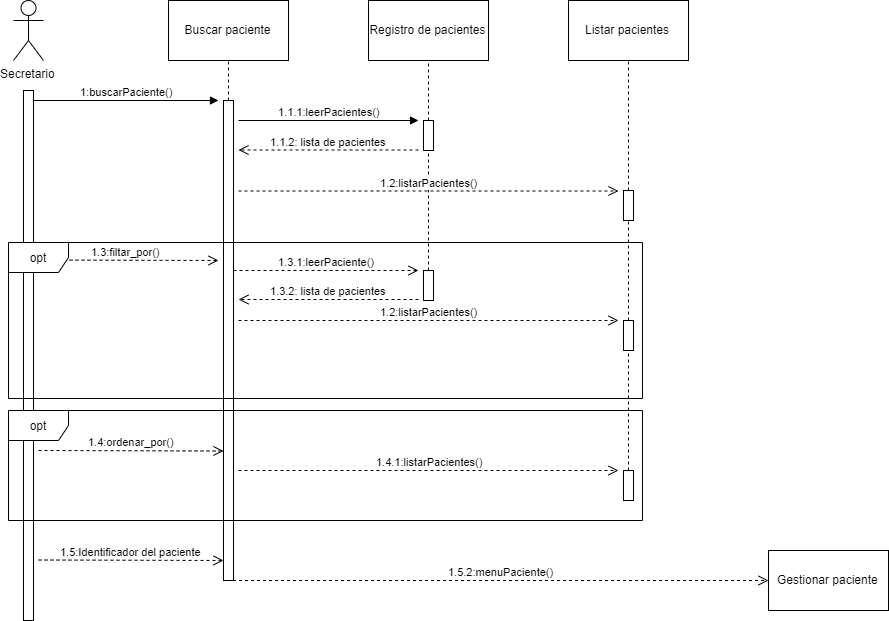

The diagram above was exported from draw.io. Its source (the exported page's mxGraphModel, read from the mxfile embedded in the PNG):
<mxGraphModel dx="1205" dy="608" grid="1" gridSize="10" guides="1" tooltips="1" connect="1" arrows="1" fold="1" page="1" pageScale="1" pageWidth="827" pageHeight="1169" math="0" shadow="0">
  <root>
    <mxCell id="0" />
    <mxCell id="1" parent="0" />
    <mxCell id="gU2RZ88isuZTogVndelv-1" value="Buscar paciente" style="rounded=0;whiteSpace=wrap;html=1;" parent="1" vertex="1">
      <mxGeometry x="200" y="20" width="120" height="60" as="geometry" />
    </mxCell>
    <mxCell id="gU2RZ88isuZTogVndelv-2" value="Registro de pacientes" style="rounded=0;whiteSpace=wrap;html=1;" parent="1" vertex="1">
      <mxGeometry x="400" y="20" width="120" height="60" as="geometry" />
    </mxCell>
    <mxCell id="gU2RZ88isuZTogVndelv-5" value="" style="html=1;points=[];perimeter=orthogonalPerimeter;" parent="1" vertex="1">
      <mxGeometry x="55" y="110" width="10" height="530" as="geometry" />
    </mxCell>
    <mxCell id="gU2RZ88isuZTogVndelv-6" value="" style="html=1;points=[];perimeter=orthogonalPerimeter;" parent="1" vertex="1">
      <mxGeometry x="455" y="140" width="10" height="30" as="geometry" />
    </mxCell>
    <mxCell id="gU2RZ88isuZTogVndelv-7" value="" style="endArrow=none;dashed=1;html=1;entryX=0.5;entryY=1;entryDx=0;entryDy=0;exitX=0.5;exitY=0.375;exitDx=0;exitDy=0;exitPerimeter=0;" parent="1" source="gU2RZ88isuZTogVndelv-4" target="gU2RZ88isuZTogVndelv-1" edge="1">
      <mxGeometry width="50" height="50" relative="1" as="geometry">
        <mxPoint x="450" y="180" as="sourcePoint" />
        <mxPoint x="320" y="150" as="targetPoint" />
      </mxGeometry>
    </mxCell>
    <mxCell id="gU2RZ88isuZTogVndelv-8" value="1:buscarPaciente()" style="html=1;verticalAlign=bottom;endArrow=block;" parent="1" source="gU2RZ88isuZTogVndelv-5" edge="1">
      <mxGeometry width="80" relative="1" as="geometry">
        <mxPoint x="110" y="120" as="sourcePoint" />
        <mxPoint x="250" y="120" as="targetPoint" />
      </mxGeometry>
    </mxCell>
    <mxCell id="gU2RZ88isuZTogVndelv-9" value="Secretario" style="shape=umlActor;verticalLabelPosition=bottom;labelBackgroundColor=#ffffff;verticalAlign=top;html=1;" parent="1" vertex="1">
      <mxGeometry x="45" y="20" width="30" height="60" as="geometry" />
    </mxCell>
    <mxCell id="gU2RZ88isuZTogVndelv-4" value="" style="html=1;points=[];perimeter=orthogonalPerimeter;" parent="1" vertex="1">
      <mxGeometry x="255" y="120" width="10" height="480" as="geometry" />
    </mxCell>
    <mxCell id="gU2RZ88isuZTogVndelv-28" value="" style="endArrow=none;dashed=1;html=1;entryX=0.5;entryY=1;entryDx=0;entryDy=0;" parent="1" source="gU2RZ88isuZTogVndelv-6" target="gU2RZ88isuZTogVndelv-2" edge="1">
      <mxGeometry width="50" height="50" relative="1" as="geometry">
        <mxPoint x="520" y="150" as="sourcePoint" />
        <mxPoint x="270" y="90" as="targetPoint" />
      </mxGeometry>
    </mxCell>
    <mxCell id="gU2RZ88isuZTogVndelv-29" value="Listar pacientes" style="html=1;" parent="1" vertex="1">
      <mxGeometry x="600" y="20" width="120" height="60" as="geometry" />
    </mxCell>
    <mxCell id="gU2RZ88isuZTogVndelv-32" value="1.1.1:leerPacientes()" style="html=1;verticalAlign=bottom;endArrow=block;" parent="1" edge="1">
      <mxGeometry width="80" relative="1" as="geometry">
        <mxPoint x="270" y="140" as="sourcePoint" />
        <mxPoint x="450" y="140" as="targetPoint" />
      </mxGeometry>
    </mxCell>
    <mxCell id="gU2RZ88isuZTogVndelv-34" value="1.1.2: lista de pacientes" style="html=1;verticalAlign=bottom;endArrow=open;dashed=1;endSize=8;" parent="1" edge="1">
      <mxGeometry relative="1" as="geometry">
        <mxPoint x="450" y="169.5" as="sourcePoint" />
        <mxPoint x="270" y="169.5" as="targetPoint" />
      </mxGeometry>
    </mxCell>
    <mxCell id="gU2RZ88isuZTogVndelv-35" value="" style="endArrow=none;dashed=1;html=1;" parent="1" source="gU2RZ88isuZTogVndelv-36" target="gU2RZ88isuZTogVndelv-6" edge="1">
      <mxGeometry width="50" height="50" relative="1" as="geometry">
        <mxPoint x="500" y="230" as="sourcePoint" />
        <mxPoint x="500" y="200" as="targetPoint" />
      </mxGeometry>
    </mxCell>
    <mxCell id="gU2RZ88isuZTogVndelv-36" value="" style="html=1;points=[];perimeter=orthogonalPerimeter;" parent="1" vertex="1">
      <mxGeometry x="455" y="290" width="10" height="30" as="geometry" />
    </mxCell>
    <mxCell id="0n5vdHdgO7dXBJ4wXC1U-1" value="1.2:listarPacientes()" style="html=1;verticalAlign=bottom;endArrow=open;dashed=1;endSize=8;" edge="1" parent="1">
      <mxGeometry relative="1" as="geometry">
        <mxPoint x="270" y="210.5" as="sourcePoint" />
        <mxPoint x="650" y="210.5" as="targetPoint" />
      </mxGeometry>
    </mxCell>
    <mxCell id="0n5vdHdgO7dXBJ4wXC1U-2" value="" style="html=1;points=[];perimeter=orthogonalPerimeter;" vertex="1" parent="1">
      <mxGeometry x="655" y="210" width="10" height="30" as="geometry" />
    </mxCell>
    <mxCell id="0n5vdHdgO7dXBJ4wXC1U-3" value="" style="endArrow=none;dashed=1;html=1;entryX=0.5;entryY=1;entryDx=0;entryDy=0;" edge="1" parent="1" source="0n5vdHdgO7dXBJ4wXC1U-2" target="gU2RZ88isuZTogVndelv-29">
      <mxGeometry width="50" height="50" relative="1" as="geometry">
        <mxPoint x="270" y="227.5" as="sourcePoint" />
        <mxPoint x="270" y="90" as="targetPoint" />
      </mxGeometry>
    </mxCell>
    <mxCell id="0n5vdHdgO7dXBJ4wXC1U-4" value="1.4:ordenar_por()" style="html=1;verticalAlign=bottom;endArrow=open;dashed=1;endSize=8;" edge="1" parent="1">
      <mxGeometry relative="1" as="geometry">
        <mxPoint x="70" y="470" as="sourcePoint" />
        <mxPoint x="255" y="470.5" as="targetPoint" />
      </mxGeometry>
    </mxCell>
    <mxCell id="0n5vdHdgO7dXBJ4wXC1U-6" value="1.3:filtar_por()" style="html=1;verticalAlign=bottom;endArrow=open;dashed=1;endSize=8;" edge="1" parent="1">
      <mxGeometry relative="1" as="geometry">
        <mxPoint x="65" y="279.5" as="sourcePoint" />
        <mxPoint x="250" y="280" as="targetPoint" />
      </mxGeometry>
    </mxCell>
    <mxCell id="0n5vdHdgO7dXBJ4wXC1U-8" value="" style="html=1;points=[];perimeter=orthogonalPerimeter;" vertex="1" parent="1">
      <mxGeometry x="655" y="340" width="10" height="30" as="geometry" />
    </mxCell>
    <mxCell id="0n5vdHdgO7dXBJ4wXC1U-9" value="" style="endArrow=none;dashed=1;html=1;" edge="1" parent="1" source="0n5vdHdgO7dXBJ4wXC1U-8" target="0n5vdHdgO7dXBJ4wXC1U-2">
      <mxGeometry width="50" height="50" relative="1" as="geometry">
        <mxPoint x="670" y="210" as="sourcePoint" />
        <mxPoint x="670" y="90" as="targetPoint" />
      </mxGeometry>
    </mxCell>
    <mxCell id="0n5vdHdgO7dXBJ4wXC1U-11" value="1.3.2: lista de pacientes" style="html=1;verticalAlign=bottom;endArrow=open;dashed=1;endSize=8;" edge="1" parent="1">
      <mxGeometry relative="1" as="geometry">
        <mxPoint x="450" y="319" as="sourcePoint" />
        <mxPoint x="270" y="319" as="targetPoint" />
      </mxGeometry>
    </mxCell>
    <mxCell id="0n5vdHdgO7dXBJ4wXC1U-13" value="1.3.1:leerPaciente()" style="html=1;verticalAlign=bottom;endArrow=open;dashed=1;endSize=8;" edge="1" parent="1">
      <mxGeometry relative="1" as="geometry">
        <mxPoint x="265" y="290" as="sourcePoint" />
        <mxPoint x="450" y="290" as="targetPoint" />
      </mxGeometry>
    </mxCell>
    <mxCell id="0n5vdHdgO7dXBJ4wXC1U-14" value="1.2:listarPacientes()" style="html=1;verticalAlign=bottom;endArrow=open;dashed=1;endSize=8;" edge="1" parent="1">
      <mxGeometry relative="1" as="geometry">
        <mxPoint x="270" y="340" as="sourcePoint" />
        <mxPoint x="650" y="340" as="targetPoint" />
      </mxGeometry>
    </mxCell>
    <mxCell id="0n5vdHdgO7dXBJ4wXC1U-15" value="opt" style="shape=umlFrame;whiteSpace=wrap;html=1;" vertex="1" parent="1">
      <mxGeometry x="40" y="262" width="634" height="156" as="geometry" />
    </mxCell>
    <mxCell id="0n5vdHdgO7dXBJ4wXC1U-17" value="" style="endArrow=none;dashed=1;html=1;" edge="1" parent="1" source="0n5vdHdgO7dXBJ4wXC1U-18" target="0n5vdHdgO7dXBJ4wXC1U-8">
      <mxGeometry width="50" height="50" relative="1" as="geometry">
        <mxPoint x="740" y="430" as="sourcePoint" />
        <mxPoint x="540" y="510" as="targetPoint" />
      </mxGeometry>
    </mxCell>
    <mxCell id="0n5vdHdgO7dXBJ4wXC1U-18" value="" style="html=1;points=[];perimeter=orthogonalPerimeter;" vertex="1" parent="1">
      <mxGeometry x="655" y="490" width="10" height="30" as="geometry" />
    </mxCell>
    <mxCell id="0n5vdHdgO7dXBJ4wXC1U-26" value="1.4.1:listarPacientes()" style="html=1;verticalAlign=bottom;endArrow=open;dashed=1;endSize=8;" edge="1" parent="1">
      <mxGeometry relative="1" as="geometry">
        <mxPoint x="270" y="490" as="sourcePoint" />
        <mxPoint x="650" y="490" as="targetPoint" />
      </mxGeometry>
    </mxCell>
    <mxCell id="0n5vdHdgO7dXBJ4wXC1U-27" value="1.5:Identificador del paciente" style="html=1;verticalAlign=bottom;endArrow=open;dashed=1;endSize=8;" edge="1" parent="1">
      <mxGeometry relative="1" as="geometry">
        <mxPoint x="70" y="579.5" as="sourcePoint" />
        <mxPoint x="255" y="580" as="targetPoint" />
      </mxGeometry>
    </mxCell>
    <mxCell id="0n5vdHdgO7dXBJ4wXC1U-28" value="Gestionar paciente" style="html=1;" vertex="1" parent="1">
      <mxGeometry x="800" y="570" width="120" height="60" as="geometry" />
    </mxCell>
    <mxCell id="0n5vdHdgO7dXBJ4wXC1U-29" value="1.5.2:menuPaciente()" style="html=1;verticalAlign=bottom;endArrow=open;dashed=1;endSize=8;entryX=0;entryY=0.5;entryDx=0;entryDy=0;" edge="1" parent="1" target="0n5vdHdgO7dXBJ4wXC1U-28">
      <mxGeometry relative="1" as="geometry">
        <mxPoint x="264.5" y="600" as="sourcePoint" />
        <mxPoint x="449.5" y="600.5" as="targetPoint" />
      </mxGeometry>
    </mxCell>
    <mxCell id="0n5vdHdgO7dXBJ4wXC1U-30" value="opt" style="shape=umlFrame;whiteSpace=wrap;html=1;" vertex="1" parent="1">
      <mxGeometry x="40" y="430" width="634" height="110" as="geometry" />
    </mxCell>
  </root>
</mxGraphModel>